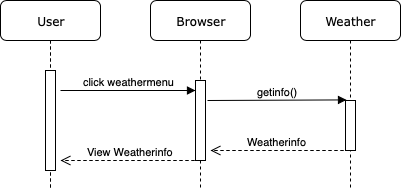

The diagram above was exported from draw.io. Its source (the exported page's mxGraphModel, read from the mxfile embedded in the PNG):
<mxGraphModel dx="2052" dy="1084" grid="1" gridSize="10" guides="1" tooltips="1" connect="1" arrows="1" fold="1" page="1" pageScale="1" pageWidth="1100" pageHeight="850" background="#ffffff" math="0" shadow="0">
  <root>
    <mxCell id="0" />
    <mxCell id="1" parent="0" />
    <mxCell id="7baba1c4bc27f4b0-2" value="Browser" style="shape=umlLifeline;perimeter=lifelinePerimeter;whiteSpace=wrap;html=1;container=1;collapsible=0;recursiveResize=0;outlineConnect=0;rounded=1;shadow=0;comic=0;labelBackgroundColor=none;strokeColor=#000000;strokeWidth=1;fillColor=#FFFFFF;fontFamily=Verdana;fontSize=12;fontColor=#000000;align=center;" parent="1" vertex="1">
      <mxGeometry x="250" y="80" width="100" height="190" as="geometry" />
    </mxCell>
    <mxCell id="5UFwk3MsAIcuTSnUobVp-3" value="" style="html=1;points=[];perimeter=orthogonalPerimeter;" parent="7baba1c4bc27f4b0-2" vertex="1">
      <mxGeometry x="45" y="80" width="10" height="80" as="geometry" />
    </mxCell>
    <mxCell id="7baba1c4bc27f4b0-3" value="Weather" style="shape=umlLifeline;perimeter=lifelinePerimeter;whiteSpace=wrap;html=1;container=1;collapsible=0;recursiveResize=0;outlineConnect=0;rounded=1;shadow=0;comic=0;labelBackgroundColor=none;strokeColor=#000000;strokeWidth=1;fillColor=#FFFFFF;fontFamily=Verdana;fontSize=12;fontColor=#000000;align=center;" parent="1" vertex="1">
      <mxGeometry x="400" y="80" width="100" height="190" as="geometry" />
    </mxCell>
    <mxCell id="5UFwk3MsAIcuTSnUobVp-5" value="" style="html=1;points=[];perimeter=orthogonalPerimeter;" parent="7baba1c4bc27f4b0-3" vertex="1">
      <mxGeometry x="45" y="100" width="10" height="50" as="geometry" />
    </mxCell>
    <mxCell id="7baba1c4bc27f4b0-8" value="User" style="shape=umlLifeline;perimeter=lifelinePerimeter;whiteSpace=wrap;html=1;container=1;collapsible=0;recursiveResize=0;outlineConnect=0;rounded=1;shadow=0;comic=0;labelBackgroundColor=none;strokeColor=#000000;strokeWidth=1;fillColor=#FFFFFF;fontFamily=Verdana;fontSize=12;fontColor=#000000;align=center;" parent="1" vertex="1">
      <mxGeometry x="100" y="80" width="100" height="190" as="geometry" />
    </mxCell>
    <mxCell id="5UFwk3MsAIcuTSnUobVp-1" value="" style="html=1;points=[];perimeter=orthogonalPerimeter;" parent="7baba1c4bc27f4b0-8" vertex="1">
      <mxGeometry x="45" y="70" width="10" height="100" as="geometry" />
    </mxCell>
    <mxCell id="5UFwk3MsAIcuTSnUobVp-2" value="click weathermenu" style="html=1;verticalAlign=bottom;endArrow=block;" parent="1" target="5UFwk3MsAIcuTSnUobVp-3" edge="1">
      <mxGeometry width="80" relative="1" as="geometry">
        <mxPoint x="160" y="170" as="sourcePoint" />
        <mxPoint x="240" y="170" as="targetPoint" />
      </mxGeometry>
    </mxCell>
    <mxCell id="5UFwk3MsAIcuTSnUobVp-4" value="getinfo()" style="html=1;verticalAlign=bottom;endArrow=block;entryX=0.1;entryY=-0.012;entryDx=0;entryDy=0;entryPerimeter=0;" parent="1" target="5UFwk3MsAIcuTSnUobVp-5" edge="1">
      <mxGeometry width="80" relative="1" as="geometry">
        <mxPoint x="307" y="180" as="sourcePoint" />
        <mxPoint x="387" y="180" as="targetPoint" />
      </mxGeometry>
    </mxCell>
    <mxCell id="5UFwk3MsAIcuTSnUobVp-6" value="Weatherinfo" style="html=1;verticalAlign=bottom;endArrow=open;dashed=1;endSize=8;entryX=1.5;entryY=0.875;entryDx=0;entryDy=0;entryPerimeter=0;" parent="1" target="5UFwk3MsAIcuTSnUobVp-3" edge="1">
      <mxGeometry relative="1" as="geometry">
        <mxPoint x="443" y="230" as="sourcePoint" />
        <mxPoint x="363" y="230" as="targetPoint" />
      </mxGeometry>
    </mxCell>
    <mxCell id="5UFwk3MsAIcuTSnUobVp-7" value="View Weatherinfo" style="html=1;verticalAlign=bottom;endArrow=open;dashed=1;endSize=8;entryX=1.5;entryY=0.9;entryDx=0;entryDy=0;entryPerimeter=0;" parent="1" target="5UFwk3MsAIcuTSnUobVp-1" edge="1">
      <mxGeometry relative="1" as="geometry">
        <mxPoint x="300" y="240" as="sourcePoint" />
        <mxPoint x="220" y="240" as="targetPoint" />
      </mxGeometry>
    </mxCell>
  </root>
</mxGraphModel>